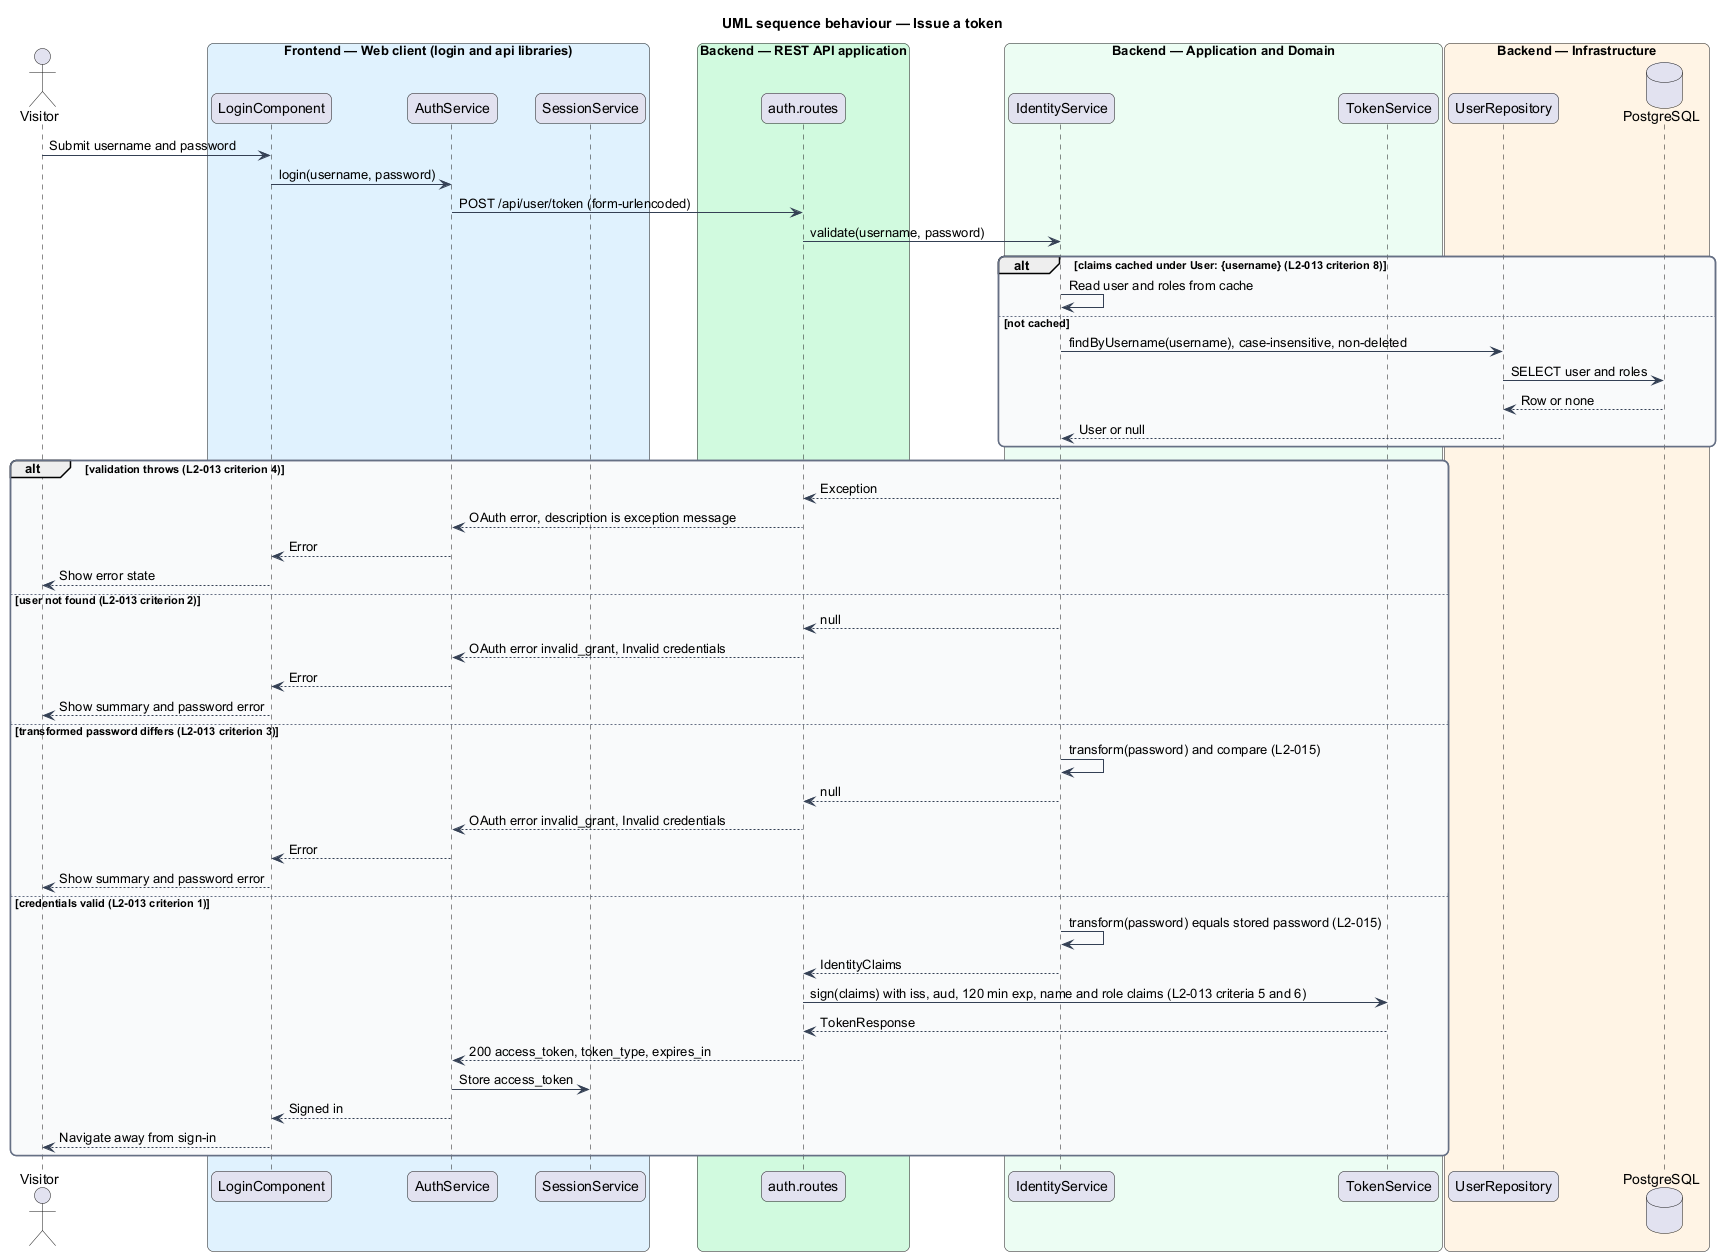

The diagram above was rendered by PlantUML. Its source (embedded in the PNG):
@startuml
title UML sequence behaviour — Issue a token
skinparam backgroundColor #FFFFFF
skinparam shadowing false
skinparam roundcorner 12
skinparam defaultFontName Arial
skinparam ArrowColor #344054
skinparam rectangle {
  BorderColor #344054
  FontColor #101828
}
skinparam package {
  BorderColor #667085
  FontColor #101828
  BackgroundColor #F9FAFB
}
actor "Visitor" as actor
box "Frontend — Web client (login and api libraries)" #E0F2FE
  participant "LoginComponent" as page
  participant "AuthService" as client
  participant "SessionService" as session
end box
box "Backend — REST API application" #D1FADF
  participant "auth.routes" as routes
end box
box "Backend — Application and Domain" #ECFDF3
  participant "IdentityService" as ident
  participant "TokenService" as tok
end box
box "Backend — Infrastructure" #FFF4E5
  participant "UserRepository" as repo
  database "PostgreSQL" as db
end box
actor -> page : Submit username and password
page -> client : login(username, password)
client -> routes : POST /api/user/token (form-urlencoded)
routes -> ident : validate(username, password)
alt claims cached under User: {username} (L2-013 criterion 8)
  ident -> ident : Read user and roles from cache
else not cached
  ident -> repo : findByUsername(username), case-insensitive, non-deleted
  repo -> db : SELECT user and roles
  db --> repo : Row or none
  repo --> ident : User or null
end
alt validation throws (L2-013 criterion 4)
  ident --> routes : Exception
  routes --> client : OAuth error, description is exception message
  client --> page : Error
  page --> actor : Show error state
else user not found (L2-013 criterion 2)
  ident --> routes : null
  routes --> client : OAuth error invalid_grant, Invalid credentials
  client --> page : Error
  page --> actor : Show summary and password error
else transformed password differs (L2-013 criterion 3)
  ident -> ident : transform(password) and compare (L2-015)
  ident --> routes : null
  routes --> client : OAuth error invalid_grant, Invalid credentials
  client --> page : Error
  page --> actor : Show summary and password error
else credentials valid (L2-013 criterion 1)
  ident -> ident : transform(password) equals stored password (L2-015)
  ident --> routes : IdentityClaims
  routes -> tok : sign(claims) with iss, aud, 120 min exp, name and role claims (L2-013 criteria 5 and 6)
  tok --> routes : TokenResponse
  routes --> client : 200 access_token, token_type, expires_in
  client -> session : Store access_token
  client --> page : Signed in
  page --> actor : Navigate away from sign-in
end
@enduml